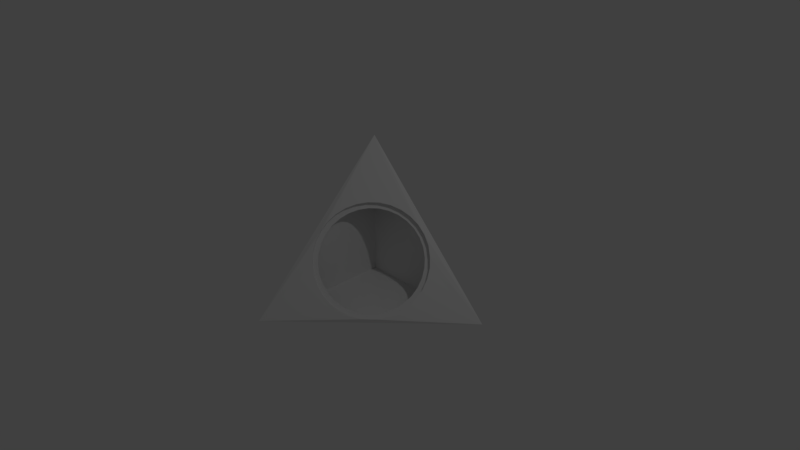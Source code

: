 # Source: wedge-0.5.blend  (saved by Blender 2.78.0; exported with 4.5.12 LTS)
import bpy
from mathutils import Matrix  # noqa: F401  (used for matrix-valued properties, if any)

bpy.ops.wm.read_factory_settings(use_empty=True)
scene = bpy.context.scene
scene.name = 'Scene'

# ---- collections
col_collection_1 = bpy.data.collections.new('Collection 1'); scene.collection.children.link(col_collection_1)

# ---- materials (node trees are filled in below, after node groups)
mat_material = bpy.data.materials.new('Material')
mat_material.alpha_threshold = 0.0
mat_material.use_transparent_shadow = False
mat_material.roughness = 0.5
mat_material.line_color = (0.0, 0.0, 0.0, 1.0)

# ---- material node trees

# ---- world
world_world = bpy.data.worlds.new('World'); scene.world = world_world
world_world.color = (0.05088, 0.05088, 0.05088)
world_world.use_sun_shadow = False
world_world.sun_shadow_jitter_overblur = 0.0
world_world.cycles.sampling_method = 'MANUAL'

# ---- cameras
cam_camera = bpy.data.cameras.new('Camera')
cam_camera.clip_end = 100.0
cam_camera.lens = 35.0
cam_camera.sensor_width = 32.0
cam_camera.sensor_height = 18.0
cam_camera.ortho_scale = 7.314
cam_camera.dof.focus_distance = 0.0
cam_camera.dof.aperture_fstop = 128.0

# ---- lights
light_lamp = bpy.data.lights.new('Lamp', 'POINT')
light_lamp.transmission_factor = 0.0
light_lamp.cutoff_distance = 30.0
light_lamp.energy = 100.0
light_lamp.shadow_buffer_clip_start = 1.001
light_lamp.shadow_soft_size = 0.1
light_lamp.shadow_maximum_resolution = 0.006
light_lamp.use_absolute_resolution = True

# ---- meshes
me_cube = bpy.data.meshes.new('Cube')
me_cube.from_pydata([(1.0, 1.0, -1.0), (-1.0, -1.0, -1.0), (-1.0, 1.0, -1.0), (-1.0, 1.0, 1.0), (-0.8731, 0.2362, 0.1092), (-0.9054, 0.1235, 0.02899), (-0.9156, 0.01843, -0.066), (-0.9031, -0.07514, -0.172), (-0.8686, -0.1536, -0.285), (-0.8132, -0.2139, -0.4008), (-0.739, -0.2537, -0.5147), (-0.649, -0.2715, -0.6225), (-0.5466, -0.2666, -0.72), (-0.4357, -0.2392, -0.8035), (-0.3205, -0.1903, -0.8697), (-0.2056, -0.1218, -0.9162), (-0.09546, -0.03636, -0.9409), (0.006009, 0.06282, -0.9432), (0.0946, 0.1719, -0.9227), (0.1671, 0.2866, -0.8805), (0.2204, 0.4025, -0.8179), (0.2529, 0.5153, -0.7376), (0.263, 0.6205, -0.6425), (0.2504, 0.7141, -0.5363), (0.2156, 0.7925, -0.4232), (0.1601, 0.8527, -0.3074), (0.08579, 0.8924, -0.1934), (-0.004233, 0.9101, -0.08569), (-0.1067, 0.905, 0.01177), (-0.2176, 0.8775, 0.09508), (-0.3326, 0.8285, 0.1611), (-0.4475, 0.76, 0.2074), (-0.5576, 0.6745, 0.2321), (-0.6589, 0.5754, 0.2343), (-0.7473, 0.4666, 0.2139), (-0.8197, 0.352, 0.1716), (0.9908, 0.9972, -0.9972), (-0.9972, -0.9908, -0.9972), (-0.9942, 0.9942, -0.9942), (-0.9972, 0.9972, 0.9908), (-0.8788, 0.2419, 0.1034), (-0.9112, 0.1293, 0.02321), (-0.9213, 0.0242, -0.07177), (-0.9089, -0.06937, -0.1778), (-0.8743, -0.1478, -0.2908), (-0.8189, -0.2082, -0.4065), (-0.7447, -0.2479, -0.5205), (-0.6548, -0.2657, -0.6283), (-0.5524, -0.2608, -0.7258), (-0.4415, -0.2335, -0.8093), (-0.3263, -0.1845, -0.8755), (-0.2114, -0.116, -0.9219), (-0.1012, -0.03059, -0.9467), (0.0002357, 0.06859, -0.949), (0.08883, 0.1777, -0.9285), (0.1613, 0.2924, -0.8862), (0.2147, 0.4083, -0.8237), (0.2471, 0.5211, -0.7433), (0.2572, 0.6262, -0.6483), (0.2446, 0.7198, -0.5421), (0.2098, 0.7982, -0.4289), (0.1544, 0.8585, -0.3132), (0.08002, 0.8982, -0.1992), (-0.01001, 0.9159, -0.09146), (-0.1125, 0.9108, 0.005994), (-0.2234, 0.8832, 0.0893), (-0.3384, 0.8343, 0.1553), (-0.4532, 0.7657, 0.2016), (-0.5634, 0.6803, 0.2264), (-0.6646, 0.5812, 0.2285), (-0.7531, 0.4723, 0.2081), (-0.8255, 0.3577, 0.1659), (0.9079, 0.9725, -0.9725), (-0.9725, -0.9079, -0.9725), (-0.9423, 0.9423, -0.9423), (-0.9725, 0.9725, 0.9079), (-0.9678, 0.2673, 0.1163), (-1.003, 0.1434, 0.02808), (-1.015, 0.0278, -0.0764), (-1.001, -0.07514, -0.193), (-0.9629, -0.1614, -0.3173), (-0.9014, -0.222, -0.447), (-0.8202, -0.2716, -0.5702), (-0.7211, -0.2913, -0.6889), (-0.6084, -0.2859, -0.7963), (-0.4863, -0.2557, -0.8882), (-0.3594, -0.2018, -0.9611), (-0.2329, -0.1264, -1.012), (-0.1116, -0.03233, -1.04), (0.000113, 0.07683, -1.042), (0.09757, 0.1969, -1.019), (0.1773, 0.323, -0.973), (0.236, 0.4506, -0.9042), (0.2717, 0.5746, -0.8158), (0.2828, 0.6903, -0.7113), (0.269, 0.7933, -0.5944), (0.2307, 0.8795, -0.4699), (0.1641, 0.9452, -0.3454), (0.0878, 0.9895, -0.217), (-0.01131, 1.009, -0.09842), (-0.1242, 1.003, 0.008911), (-0.2463, 0.9731, 0.1007), (-0.373, 0.9192, 0.1734), (-0.4994, 0.8437, 0.2244), (-0.6207, 0.7496, 0.2516), (-0.7321, 0.6405, 0.2539), (-0.8295, 0.5208, 0.2315), (-0.9091, 0.3947, 0.185), (1.083, 1.026, -1.023), (-1.026, -1.083, -1.024), (-1.052, 1.052, -1.052), (-1.024, 1.024, 1.083), (-0.894, 0.1931, 0.1894), (-0.9296, 0.06916, 0.1009), (-0.9407, -0.04642, -0.003677), (-0.927, -0.1493, -0.1204), (-0.889, -0.2354, -0.2449), (-0.8227, -0.3008, -0.369), (-0.7474, -0.3447, -0.4957), (-0.6483, -0.3646, -0.6144), (-0.5354, -0.3593, -0.7218), (-0.4133, -0.3293, -0.8137), (-0.2863, -0.2754, -0.8867), (-0.1596, -0.2, -0.9379), (-0.03815, -0.1059, -0.9652), (0.07364, 0.003331, -0.9677), (0.1712, 0.1235, -0.9451), (0.2509, 0.2498, -0.8986), (0.3096, 0.3775, -0.8298), (0.3452, 0.5016, -0.7413), (0.3561, 0.6174, -0.6367), (0.3421, 0.7204, -0.5199), (0.3037, 0.8067, -0.3954), (0.2429, 0.8664, -0.2674), (0.1619, 0.9157, -0.1445), (0.06287, 0.9352, -0.02579), (-0.04996, 0.9297, 0.0817), (-0.1721, 0.8993, 0.1736), (-0.2988, 0.8454, 0.2465), (-0.4253, 0.7699, 0.2976), (-0.5467, 0.6757, 0.3248), (-0.6582, 0.5665, 0.3272), (-0.7556, 0.4467, 0.3047), (-0.8352, 0.3205, 0.2582)], [], [(0, 1, 2), (1, 3, 2), (0, 2, 3), (1, 9, 8, 7, 6, 5, 4, 35, 34, 33, 32, 31, 30, 29, 28, 27, 26, 25, 0, 3), (0, 25, 24, 23, 22, 21, 20, 19, 18, 17, 16, 15, 14, 13, 12, 11, 10, 9, 1), (36, 38, 37), (37, 38, 39), (36, 39, 38), (37, 39, 36, 61, 62, 63, 64, 65, 66, 67, 68, 69, 70, 71, 40, 41, 42, 43, 44, 45), (36, 37, 45, 46, 47, 48, 49, 50, 51, 52, 53, 54, 55, 56, 57, 58, 59, 60, 61), (35, 4, 40, 71), (4, 5, 41, 40), (5, 6, 42, 41), (6, 7, 43, 42), (7, 8, 44, 43), (8, 9, 45, 44), (9, 10, 46, 45), (10, 11, 47, 46), (11, 12, 48, 47), (12, 13, 49, 48), (13, 14, 50, 49), (14, 15, 51, 50), (15, 16, 52, 51), (16, 17, 53, 52), (17, 18, 54, 53), (18, 19, 55, 54), (19, 20, 56, 55), (20, 21, 57, 56), (21, 22, 58, 57), (22, 23, 59, 58), (23, 24, 60, 59), (24, 25, 61, 60), (25, 26, 62, 61), (26, 27, 63, 62), (27, 28, 64, 63), (28, 29, 65, 64), (29, 30, 66, 65), (30, 31, 67, 66), (31, 32, 68, 67), (32, 33, 69, 68), (33, 34, 70, 69), (34, 35, 71, 70), (72, 74, 73), (73, 74, 75), (72, 75, 74), (73, 75, 72, 97, 98, 99, 100, 101, 102, 103, 104, 105, 106, 107, 76, 77, 78, 79, 80, 81), (72, 73, 81, 82, 83, 84, 85, 86, 87, 88, 89, 90, 91, 92, 93, 94, 95, 96, 97), (108, 109, 110), (109, 111, 110), (108, 110, 111), (109, 117, 116, 115, 114, 113, 112, 143, 142, 141, 140, 139, 138, 137, 136, 135, 134, 133, 108, 111), (108, 133, 132, 131, 130, 129, 128, 127, 126, 125, 124, 123, 122, 121, 120, 119, 118, 117, 109), (107, 143, 112, 76), (76, 112, 113, 77), (77, 113, 114, 78), (78, 114, 115, 79), (79, 115, 116, 80), (80, 116, 117, 81), (81, 117, 118, 82), (82, 118, 119, 83), (83, 119, 120, 84), (84, 120, 121, 85), (85, 121, 122, 86), (86, 122, 123, 87), (87, 123, 124, 88), (88, 124, 125, 89), (89, 125, 126, 90), (90, 126, 127, 91), (91, 127, 128, 92), (92, 128, 129, 93), (93, 129, 130, 94), (94, 130, 131, 95), (95, 131, 132, 96), (96, 132, 133, 97), (97, 133, 134, 98), (98, 134, 135, 99), (99, 135, 136, 100), (100, 136, 137, 101), (101, 137, 138, 102), (102, 138, 139, 103), (103, 139, 140, 104), (104, 140, 141, 105), (105, 141, 142, 106), (106, 142, 143, 107)])
me_cube.materials.append(mat_material)
me_cube.use_remesh_preserve_volume = False
me_cube.use_remesh_preserve_attributes = False
me_cube.use_mirror_vertex_groups = False
me_cube.update()

# ---- objects
ob_halfcube = bpy.data.objects.new('halfcube', me_cube)
ob_lamp = bpy.data.objects.new('Lamp', light_lamp)
ob_camera = bpy.data.objects.new('Camera', cam_camera)

# ---- transforms, parenting, visibility, modifiers, constraints
ob_halfcube.location = (0.0, 0.0, 0.0)
ob_halfcube.lock_rotations_4d = False
ob_halfcube.empty_display_type = 'ARROWS'
ob_halfcube.lineart.crease_threshold = 0.0
ob_lamp.location = (4.076, 1.005, 5.904)
ob_lamp.rotation_euler = (0.6503, 0.05522, 1.866)
ob_lamp.lock_rotations_4d = False
ob_lamp.empty_display_type = 'ARROWS'
ob_lamp.color = (0.0, 0.0, 0.0, 0.0)
ob_lamp.lineart.crease_threshold = 0.0
ob_camera.location = (7.481, -6.508, 5.344)
ob_camera.rotation_euler = (1.109, 0.0, 0.8149)
ob_camera.lock_rotations_4d = False
ob_camera.empty_display_type = 'ARROWS'
ob_camera.color = (0.0, 0.0, 0.0, 0.0)
ob_camera.display_type = 'WIRE'
ob_camera.lineart.crease_threshold = 0.0

# ---- collection membership
col_collection_1.objects.link(ob_halfcube)
col_collection_1.objects.link(ob_lamp)
col_collection_1.objects.link(ob_camera)

# ---- scene / render settings (as saved in the file)
scene.camera = ob_camera
scene.frame_start = 1; scene.frame_end = 250; scene.frame_set(1)
scene.render.engine = 'BLENDER_EEVEE_NEXT'
scene.render.resolution_percentage = 50
scene.render.dither_intensity = 0.0
scene.cycles.use_denoising = False
scene.cycles.samples = 128
scene.cycles.sampling_pattern = 'TABULATED_SOBOL'
scene.cycles.light_sampling_threshold = 0.0
scene.cycles.use_adaptive_sampling = False
scene.cycles.use_light_tree = False
scene.cycles.blur_glossy = 0.0
scene.cycles.sample_clamp_indirect = 0.0
scene.view_settings.view_transform = 'Standard'
bpy.context.view_layer.update()
